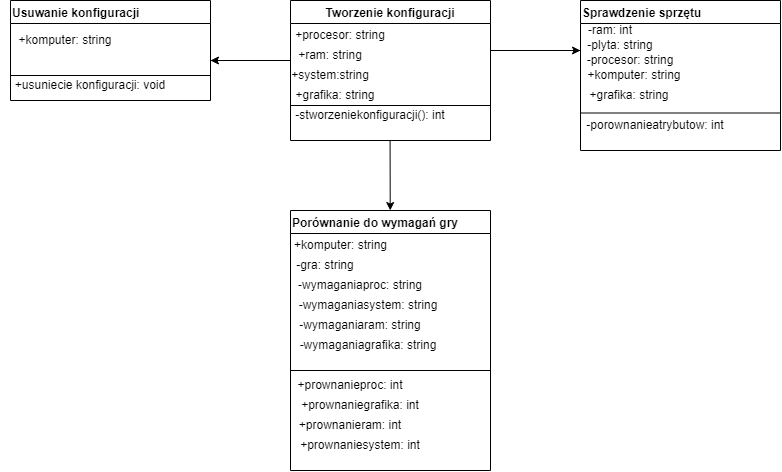

The diagram above was exported from draw.io. Its source (the exported page's mxGraphModel, read from the mxfile embedded in the PNG):
<mxGraphModel dx="2012" dy="635" grid="1" gridSize="10" guides="1" tooltips="1" connect="1" arrows="1" fold="1" page="1" pageScale="1" pageWidth="827" pageHeight="1169" math="0" shadow="0">
  <root>
    <mxCell id="0" />
    <mxCell id="1" parent="0" />
    <mxCell id="ZspuyIPw9eVJfJgmJG8o-6" value="Tworzenie konfiguracji" style="swimlane;" vertex="1" parent="1">
      <mxGeometry x="10" y="110" width="200" height="140" as="geometry" />
    </mxCell>
    <mxCell id="ZspuyIPw9eVJfJgmJG8o-9" value="+procesor: string" style="text;html=1;strokeColor=none;fillColor=none;align=center;verticalAlign=middle;whiteSpace=wrap;rounded=0;" vertex="1" parent="ZspuyIPw9eVJfJgmJG8o-6">
      <mxGeometry x="-50" y="30" width="200" height="10" as="geometry" />
    </mxCell>
    <mxCell id="ZspuyIPw9eVJfJgmJG8o-10" value="+ram: string" style="text;html=1;strokeColor=none;fillColor=none;align=center;verticalAlign=middle;whiteSpace=wrap;rounded=0;" vertex="1" parent="ZspuyIPw9eVJfJgmJG8o-6">
      <mxGeometry x="-20" y="50" width="120" height="10" as="geometry" />
    </mxCell>
    <mxCell id="ZspuyIPw9eVJfJgmJG8o-11" value="+system:string" style="text;html=1;strokeColor=none;fillColor=none;align=center;verticalAlign=middle;whiteSpace=wrap;rounded=0;" vertex="1" parent="ZspuyIPw9eVJfJgmJG8o-6">
      <mxGeometry x="10" y="60" width="60" height="30" as="geometry" />
    </mxCell>
    <mxCell id="ZspuyIPw9eVJfJgmJG8o-18" value="-stworzeniekonfiguracji(): int" style="text;html=1;strokeColor=none;fillColor=none;align=center;verticalAlign=middle;whiteSpace=wrap;rounded=0;" vertex="1" parent="ZspuyIPw9eVJfJgmJG8o-6">
      <mxGeometry x="-30" y="100" width="220" height="30" as="geometry" />
    </mxCell>
    <mxCell id="ZspuyIPw9eVJfJgmJG8o-45" value="+grafika: string" style="text;html=1;strokeColor=none;fillColor=none;align=center;verticalAlign=middle;whiteSpace=wrap;rounded=0;" vertex="1" parent="ZspuyIPw9eVJfJgmJG8o-6">
      <mxGeometry x="-10" y="80" width="110" height="30" as="geometry" />
    </mxCell>
    <mxCell id="ZspuyIPw9eVJfJgmJG8o-13" value="" style="endArrow=none;html=1;rounded=0;" edge="1" parent="1">
      <mxGeometry width="50" height="50" relative="1" as="geometry">
        <mxPoint x="210" y="160" as="sourcePoint" />
        <mxPoint x="300" y="160" as="targetPoint" />
      </mxGeometry>
    </mxCell>
    <mxCell id="ZspuyIPw9eVJfJgmJG8o-15" value="Sprawdzenie sprzętu" style="swimlane;align=left;" vertex="1" parent="1">
      <mxGeometry x="300" y="110" width="200" height="150" as="geometry" />
    </mxCell>
    <mxCell id="ZspuyIPw9eVJfJgmJG8o-16" value="-ram: int" style="text;html=1;strokeColor=none;fillColor=none;align=center;verticalAlign=middle;whiteSpace=wrap;rounded=0;" vertex="1" parent="ZspuyIPw9eVJfJgmJG8o-15">
      <mxGeometry y="20" width="60" height="20" as="geometry" />
    </mxCell>
    <mxCell id="ZspuyIPw9eVJfJgmJG8o-19" value="-plyta: string" style="text;html=1;strokeColor=none;fillColor=none;align=center;verticalAlign=middle;whiteSpace=wrap;rounded=0;" vertex="1" parent="ZspuyIPw9eVJfJgmJG8o-15">
      <mxGeometry y="35" width="80" height="20" as="geometry" />
    </mxCell>
    <mxCell id="ZspuyIPw9eVJfJgmJG8o-20" value="-procesor: string" style="text;html=1;strokeColor=none;fillColor=none;align=center;verticalAlign=middle;whiteSpace=wrap;rounded=0;" vertex="1" parent="ZspuyIPw9eVJfJgmJG8o-15">
      <mxGeometry y="50" width="100" height="20" as="geometry" />
    </mxCell>
    <mxCell id="ZspuyIPw9eVJfJgmJG8o-22" value="-porownanieatrybutow: int" style="text;html=1;strokeColor=none;fillColor=none;align=center;verticalAlign=middle;whiteSpace=wrap;rounded=0;" vertex="1" parent="ZspuyIPw9eVJfJgmJG8o-15">
      <mxGeometry x="-10" y="110" width="170" height="30" as="geometry" />
    </mxCell>
    <mxCell id="ZspuyIPw9eVJfJgmJG8o-25" value="+komputer: string" style="text;html=1;strokeColor=none;fillColor=none;align=center;verticalAlign=middle;whiteSpace=wrap;rounded=0;" vertex="1" parent="ZspuyIPw9eVJfJgmJG8o-15">
      <mxGeometry x="-6" y="60" width="120" height="30" as="geometry" />
    </mxCell>
    <mxCell id="ZspuyIPw9eVJfJgmJG8o-46" value="+grafika: string" style="text;html=1;strokeColor=none;fillColor=none;align=center;verticalAlign=middle;whiteSpace=wrap;rounded=0;" vertex="1" parent="ZspuyIPw9eVJfJgmJG8o-15">
      <mxGeometry x="-6" y="80" width="110" height="30" as="geometry" />
    </mxCell>
    <mxCell id="ZspuyIPw9eVJfJgmJG8o-17" value="" style="endArrow=none;html=1;rounded=0;entryX=1;entryY=0.75;entryDx=0;entryDy=0;exitX=0;exitY=0.75;exitDx=0;exitDy=0;" edge="1" parent="1" source="ZspuyIPw9eVJfJgmJG8o-6" target="ZspuyIPw9eVJfJgmJG8o-6">
      <mxGeometry width="50" height="50" relative="1" as="geometry">
        <mxPoint x="10" y="220" as="sourcePoint" />
        <mxPoint x="60" y="170" as="targetPoint" />
      </mxGeometry>
    </mxCell>
    <mxCell id="ZspuyIPw9eVJfJgmJG8o-21" value="" style="endArrow=none;html=1;rounded=0;entryX=1;entryY=0.75;entryDx=0;entryDy=0;exitX=0;exitY=0.75;exitDx=0;exitDy=0;" edge="1" parent="1" source="ZspuyIPw9eVJfJgmJG8o-15" target="ZspuyIPw9eVJfJgmJG8o-15">
      <mxGeometry width="50" height="50" relative="1" as="geometry">
        <mxPoint x="300" y="200" as="sourcePoint" />
        <mxPoint x="350" y="150" as="targetPoint" />
      </mxGeometry>
    </mxCell>
    <mxCell id="ZspuyIPw9eVJfJgmJG8o-24" value="" style="endArrow=none;html=1;rounded=0;" edge="1" parent="1">
      <mxGeometry width="50" height="50" relative="1" as="geometry">
        <mxPoint x="-70" y="170" as="sourcePoint" />
        <mxPoint x="10" y="170" as="targetPoint" />
      </mxGeometry>
    </mxCell>
    <mxCell id="ZspuyIPw9eVJfJgmJG8o-27" value="" style="endArrow=classic;html=1;rounded=0;entryX=0;entryY=0;entryDx=0;entryDy=0;" edge="1" parent="1" target="ZspuyIPw9eVJfJgmJG8o-20">
      <mxGeometry width="50" height="50" relative="1" as="geometry">
        <mxPoint x="210" y="160" as="sourcePoint" />
        <mxPoint x="260" y="110" as="targetPoint" />
      </mxGeometry>
    </mxCell>
    <mxCell id="ZspuyIPw9eVJfJgmJG8o-28" value="" style="endArrow=classic;html=1;rounded=0;exitX=0.167;exitY=1;exitDx=0;exitDy=0;exitPerimeter=0;" edge="1" parent="1" source="ZspuyIPw9eVJfJgmJG8o-10">
      <mxGeometry width="50" height="50" relative="1" as="geometry">
        <mxPoint x="-70" y="170" as="sourcePoint" />
        <mxPoint x="-70" y="170" as="targetPoint" />
      </mxGeometry>
    </mxCell>
    <mxCell id="ZspuyIPw9eVJfJgmJG8o-33" value="Usuwanie konfiguracji" style="swimlane;align=left;" vertex="1" parent="1">
      <mxGeometry x="-270" y="110" width="200" height="100" as="geometry" />
    </mxCell>
    <mxCell id="ZspuyIPw9eVJfJgmJG8o-34" value="+komputer: string" style="text;html=1;strokeColor=none;fillColor=none;align=center;verticalAlign=middle;whiteSpace=wrap;rounded=0;" vertex="1" parent="ZspuyIPw9eVJfJgmJG8o-33">
      <mxGeometry y="25" width="110" height="30" as="geometry" />
    </mxCell>
    <mxCell id="ZspuyIPw9eVJfJgmJG8o-37" value="+usuniecie konfiguracji: void" style="text;html=1;strokeColor=none;fillColor=none;align=center;verticalAlign=middle;whiteSpace=wrap;rounded=0;" vertex="1" parent="ZspuyIPw9eVJfJgmJG8o-33">
      <mxGeometry x="-10" y="70" width="180" height="30" as="geometry" />
    </mxCell>
    <mxCell id="ZspuyIPw9eVJfJgmJG8o-35" value="" style="endArrow=none;html=1;rounded=0;entryX=1;entryY=0.75;entryDx=0;entryDy=0;exitX=0;exitY=0.75;exitDx=0;exitDy=0;" edge="1" parent="1" source="ZspuyIPw9eVJfJgmJG8o-33" target="ZspuyIPw9eVJfJgmJG8o-33">
      <mxGeometry width="50" height="50" relative="1" as="geometry">
        <mxPoint x="-270" y="170" as="sourcePoint" />
        <mxPoint x="-220" y="125" as="targetPoint" />
      </mxGeometry>
    </mxCell>
    <mxCell id="ZspuyIPw9eVJfJgmJG8o-38" value="" style="endArrow=classic;html=1;rounded=0;" edge="1" parent="1" target="ZspuyIPw9eVJfJgmJG8o-39">
      <mxGeometry width="50" height="50" relative="1" as="geometry">
        <mxPoint x="109.58" y="250" as="sourcePoint" />
        <mxPoint x="109.58" y="330" as="targetPoint" />
      </mxGeometry>
    </mxCell>
    <mxCell id="ZspuyIPw9eVJfJgmJG8o-39" value="Porównanie do wymagań gry" style="swimlane;align=left;" vertex="1" parent="1">
      <mxGeometry x="10" y="320" width="200" height="260" as="geometry" />
    </mxCell>
    <mxCell id="ZspuyIPw9eVJfJgmJG8o-40" value="+komputer: string" style="text;html=1;strokeColor=none;fillColor=none;align=center;verticalAlign=middle;whiteSpace=wrap;rounded=0;" vertex="1" parent="ZspuyIPw9eVJfJgmJG8o-39">
      <mxGeometry x="-2.5" y="20" width="105" height="30" as="geometry" />
    </mxCell>
    <mxCell id="ZspuyIPw9eVJfJgmJG8o-41" value="-gra: string" style="text;html=1;strokeColor=none;fillColor=none;align=center;verticalAlign=middle;whiteSpace=wrap;rounded=0;" vertex="1" parent="ZspuyIPw9eVJfJgmJG8o-39">
      <mxGeometry x="-20" y="40" width="110" height="30" as="geometry" />
    </mxCell>
    <mxCell id="ZspuyIPw9eVJfJgmJG8o-42" value="-wymaganiaproc: string" style="text;html=1;strokeColor=none;fillColor=none;align=center;verticalAlign=middle;whiteSpace=wrap;rounded=0;" vertex="1" parent="ZspuyIPw9eVJfJgmJG8o-39">
      <mxGeometry x="-10" y="60" width="160" height="30" as="geometry" />
    </mxCell>
    <mxCell id="ZspuyIPw9eVJfJgmJG8o-43" value="-wymaganiasystem: string" style="text;html=1;strokeColor=none;fillColor=none;align=center;verticalAlign=middle;whiteSpace=wrap;rounded=0;" vertex="1" parent="ZspuyIPw9eVJfJgmJG8o-39">
      <mxGeometry x="-2.5" y="80" width="160" height="30" as="geometry" />
    </mxCell>
    <mxCell id="ZspuyIPw9eVJfJgmJG8o-44" value="-wymaganiaram: string" style="text;html=1;strokeColor=none;fillColor=none;align=center;verticalAlign=middle;whiteSpace=wrap;rounded=0;" vertex="1" parent="ZspuyIPw9eVJfJgmJG8o-39">
      <mxGeometry x="-9.999999999999998" y="100" width="160" height="30" as="geometry" />
    </mxCell>
    <mxCell id="ZspuyIPw9eVJfJgmJG8o-47" value="-wymaganiagrafika: string" style="text;html=1;strokeColor=none;fillColor=none;align=center;verticalAlign=middle;whiteSpace=wrap;rounded=0;" vertex="1" parent="ZspuyIPw9eVJfJgmJG8o-39">
      <mxGeometry x="-2.4999999999999982" y="120" width="160" height="30" as="geometry" />
    </mxCell>
    <mxCell id="ZspuyIPw9eVJfJgmJG8o-48" value="" style="endArrow=none;html=1;rounded=0;" edge="1" parent="ZspuyIPw9eVJfJgmJG8o-39">
      <mxGeometry width="50" height="50" relative="1" as="geometry">
        <mxPoint x="7.283063041541027e-14" y="160" as="sourcePoint" />
        <mxPoint x="200.00000000000009" y="160" as="targetPoint" />
      </mxGeometry>
    </mxCell>
    <mxCell id="ZspuyIPw9eVJfJgmJG8o-49" value="+prownanieproc: int" style="text;html=1;strokeColor=none;fillColor=none;align=center;verticalAlign=middle;whiteSpace=wrap;rounded=0;" vertex="1" parent="ZspuyIPw9eVJfJgmJG8o-39">
      <mxGeometry x="-20" y="160" width="160" height="30" as="geometry" />
    </mxCell>
    <mxCell id="ZspuyIPw9eVJfJgmJG8o-50" value="+prownaniegrafika: int" style="text;html=1;strokeColor=none;fillColor=none;align=center;verticalAlign=middle;whiteSpace=wrap;rounded=0;" vertex="1" parent="ZspuyIPw9eVJfJgmJG8o-39">
      <mxGeometry x="-10" y="180" width="160" height="30" as="geometry" />
    </mxCell>
    <mxCell id="ZspuyIPw9eVJfJgmJG8o-51" value="+prownanieram: int" style="text;html=1;strokeColor=none;fillColor=none;align=center;verticalAlign=middle;whiteSpace=wrap;rounded=0;" vertex="1" parent="ZspuyIPw9eVJfJgmJG8o-39">
      <mxGeometry x="-20" y="200" width="160" height="30" as="geometry" />
    </mxCell>
    <mxCell id="ZspuyIPw9eVJfJgmJG8o-52" value="+prownaniesystem: int" style="text;html=1;strokeColor=none;fillColor=none;align=center;verticalAlign=middle;whiteSpace=wrap;rounded=0;" vertex="1" parent="ZspuyIPw9eVJfJgmJG8o-39">
      <mxGeometry x="-10" y="220" width="160" height="30" as="geometry" />
    </mxCell>
  </root>
</mxGraphModel>